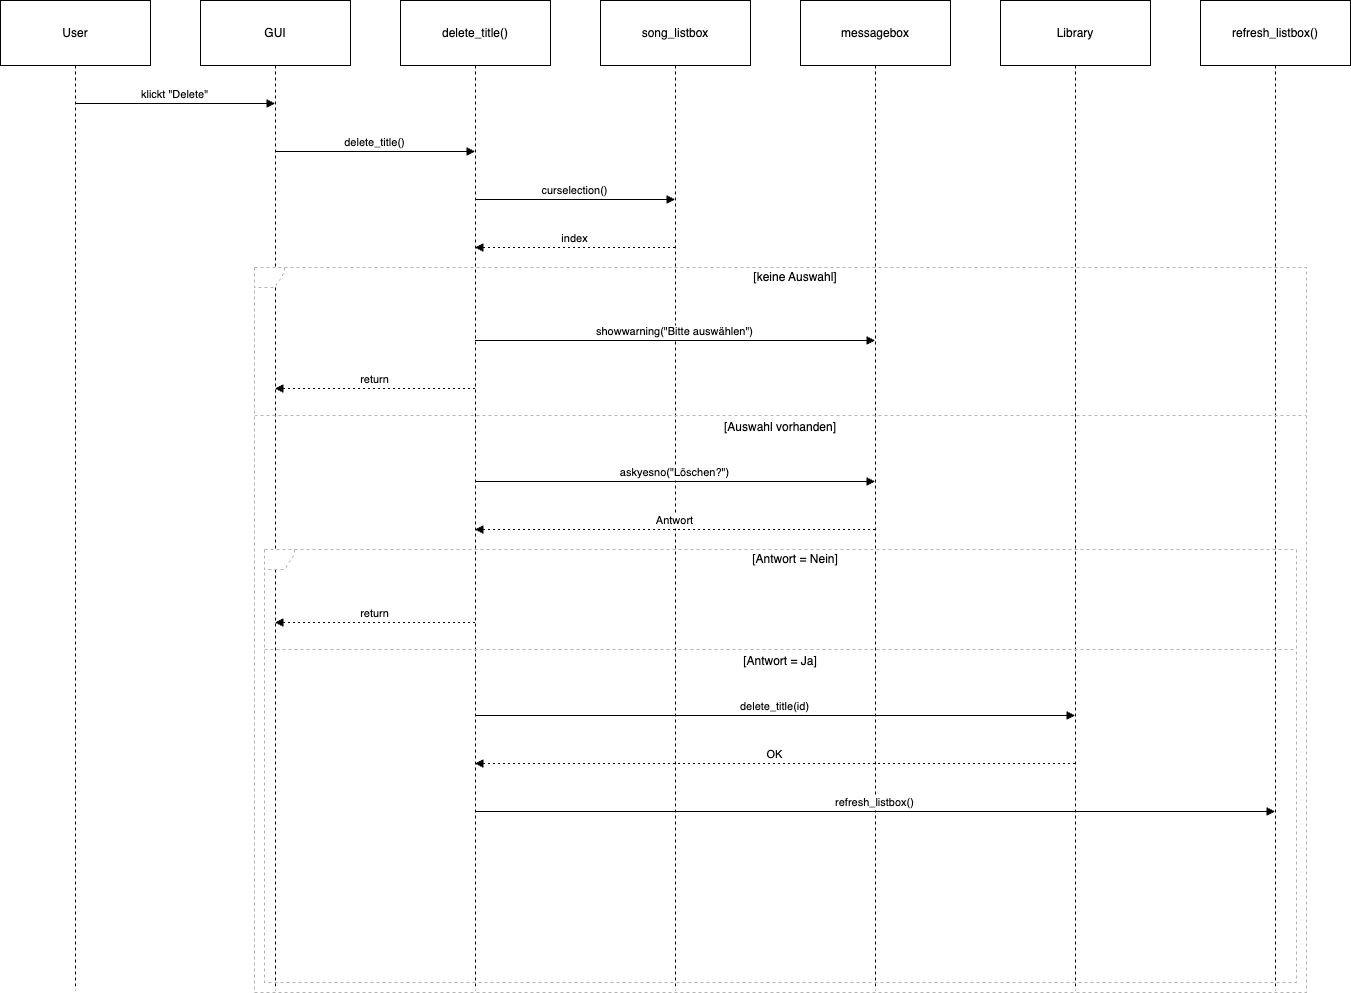

The diagram above was exported from draw.io. Its source (the exported page's mxGraphModel, read from the mxfile embedded in the PNG):
<mxGraphModel dx="1194" dy="612" grid="1" gridSize="10" guides="1" tooltips="1" connect="1" arrows="1" fold="1" page="1" pageScale="1" pageWidth="827" pageHeight="1169" math="0" shadow="0">
  <root>
    <mxCell id="0" />
    <mxCell id="1" parent="0" />
    <mxCell id="ibOhViKEl3qZpr9eZhiy-1" value="User" style="shape=umlLifeline;perimeter=lifelinePerimeter;whiteSpace=wrap;container=1;dropTarget=0;collapsible=0;recursiveResize=0;outlineConnect=0;portConstraint=eastwest;newEdgeStyle={&quot;edgeStyle&quot;:&quot;elbowEdgeStyle&quot;,&quot;elbow&quot;:&quot;vertical&quot;,&quot;curved&quot;:0,&quot;rounded&quot;:0};size=65;" parent="1" vertex="1">
      <mxGeometry x="20" y="20" width="150" height="990" as="geometry" />
    </mxCell>
    <mxCell id="ibOhViKEl3qZpr9eZhiy-2" value="GUI" style="shape=umlLifeline;perimeter=lifelinePerimeter;whiteSpace=wrap;container=1;dropTarget=0;collapsible=0;recursiveResize=0;outlineConnect=0;portConstraint=eastwest;newEdgeStyle={&quot;edgeStyle&quot;:&quot;elbowEdgeStyle&quot;,&quot;elbow&quot;:&quot;vertical&quot;,&quot;curved&quot;:0,&quot;rounded&quot;:0};size=65;" parent="1" vertex="1">
      <mxGeometry x="220" y="20" width="150" height="990" as="geometry" />
    </mxCell>
    <mxCell id="ibOhViKEl3qZpr9eZhiy-3" value="delete_title()" style="shape=umlLifeline;perimeter=lifelinePerimeter;whiteSpace=wrap;container=1;dropTarget=0;collapsible=0;recursiveResize=0;outlineConnect=0;portConstraint=eastwest;newEdgeStyle={&quot;edgeStyle&quot;:&quot;elbowEdgeStyle&quot;,&quot;elbow&quot;:&quot;vertical&quot;,&quot;curved&quot;:0,&quot;rounded&quot;:0};size=65;" parent="1" vertex="1">
      <mxGeometry x="420" y="20" width="150" height="990" as="geometry" />
    </mxCell>
    <mxCell id="ibOhViKEl3qZpr9eZhiy-4" value="song_listbox" style="shape=umlLifeline;perimeter=lifelinePerimeter;whiteSpace=wrap;container=1;dropTarget=0;collapsible=0;recursiveResize=0;outlineConnect=0;portConstraint=eastwest;newEdgeStyle={&quot;edgeStyle&quot;:&quot;elbowEdgeStyle&quot;,&quot;elbow&quot;:&quot;vertical&quot;,&quot;curved&quot;:0,&quot;rounded&quot;:0};size=65;" parent="1" vertex="1">
      <mxGeometry x="620" y="20" width="150" height="990" as="geometry" />
    </mxCell>
    <mxCell id="ibOhViKEl3qZpr9eZhiy-5" value="messagebox" style="shape=umlLifeline;perimeter=lifelinePerimeter;whiteSpace=wrap;container=1;dropTarget=0;collapsible=0;recursiveResize=0;outlineConnect=0;portConstraint=eastwest;newEdgeStyle={&quot;edgeStyle&quot;:&quot;elbowEdgeStyle&quot;,&quot;elbow&quot;:&quot;vertical&quot;,&quot;curved&quot;:0,&quot;rounded&quot;:0};size=65;" parent="1" vertex="1">
      <mxGeometry x="820" y="20" width="150" height="990" as="geometry" />
    </mxCell>
    <mxCell id="ibOhViKEl3qZpr9eZhiy-6" value="Library" style="shape=umlLifeline;perimeter=lifelinePerimeter;whiteSpace=wrap;container=1;dropTarget=0;collapsible=0;recursiveResize=0;outlineConnect=0;portConstraint=eastwest;newEdgeStyle={&quot;edgeStyle&quot;:&quot;elbowEdgeStyle&quot;,&quot;elbow&quot;:&quot;vertical&quot;,&quot;curved&quot;:0,&quot;rounded&quot;:0};size=65;" parent="1" vertex="1">
      <mxGeometry x="1020" y="20" width="150" height="990" as="geometry" />
    </mxCell>
    <mxCell id="ibOhViKEl3qZpr9eZhiy-7" value="refresh_listbox()" style="shape=umlLifeline;perimeter=lifelinePerimeter;whiteSpace=wrap;container=1;dropTarget=0;collapsible=0;recursiveResize=0;outlineConnect=0;portConstraint=eastwest;newEdgeStyle={&quot;edgeStyle&quot;:&quot;elbowEdgeStyle&quot;,&quot;elbow&quot;:&quot;vertical&quot;,&quot;curved&quot;:0,&quot;rounded&quot;:0};size=65;" parent="1" vertex="1">
      <mxGeometry x="1220" y="20" width="150" height="990" as="geometry" />
    </mxCell>
    <mxCell id="ibOhViKEl3qZpr9eZhiy-10" value="" style="shape=umlFrame;dashed=1;pointerEvents=0;dropTarget=0;strokeColor=#B3B3B3;height=20;width=30" parent="1" vertex="1">
      <mxGeometry x="284" y="569" width="1032" height="433" as="geometry" />
    </mxCell>
    <mxCell id="ibOhViKEl3qZpr9eZhiy-11" value="[Antwort = Nein]" style="text;strokeColor=none;fillColor=none;align=center;verticalAlign=middle;whiteSpace=wrap;" parent="ibOhViKEl3qZpr9eZhiy-10" vertex="1">
      <mxGeometry x="30" width="1002" height="20" as="geometry" />
    </mxCell>
    <mxCell id="ibOhViKEl3qZpr9eZhiy-12" value="[Antwort = Ja]" style="shape=line;dashed=1;whiteSpace=wrap;verticalAlign=top;labelPosition=center;verticalLabelPosition=middle;align=center;strokeColor=#B3B3B3;" parent="ibOhViKEl3qZpr9eZhiy-10" vertex="1">
      <mxGeometry y="98" width="1032" height="4" as="geometry" />
    </mxCell>
    <mxCell id="ibOhViKEl3qZpr9eZhiy-13" value="" style="shape=umlFrame;dashed=1;pointerEvents=0;dropTarget=0;strokeColor=#B3B3B3;height=20;width=30" parent="1" vertex="1">
      <mxGeometry x="274" y="287" width="1052" height="725" as="geometry" />
    </mxCell>
    <mxCell id="ibOhViKEl3qZpr9eZhiy-14" value="[keine Auswahl]" style="text;strokeColor=none;fillColor=none;align=center;verticalAlign=middle;whiteSpace=wrap;" parent="ibOhViKEl3qZpr9eZhiy-13" vertex="1">
      <mxGeometry x="30" width="1022" height="20" as="geometry" />
    </mxCell>
    <mxCell id="ibOhViKEl3qZpr9eZhiy-15" value="[Auswahl vorhanden]" style="shape=line;dashed=1;whiteSpace=wrap;verticalAlign=top;labelPosition=center;verticalLabelPosition=middle;align=center;strokeColor=#B3B3B3;" parent="ibOhViKEl3qZpr9eZhiy-13" vertex="1">
      <mxGeometry y="146" width="1052" height="4" as="geometry" />
    </mxCell>
    <mxCell id="ibOhViKEl3qZpr9eZhiy-16" value="klickt &quot;Delete&quot;" style="verticalAlign=bottom;edgeStyle=elbowEdgeStyle;elbow=vertical;curved=0;rounded=0;endArrow=block;" parent="1" source="ibOhViKEl3qZpr9eZhiy-1" target="ibOhViKEl3qZpr9eZhiy-2" edge="1">
      <mxGeometry relative="1" as="geometry">
        <Array as="points">
          <mxPoint x="204" y="123" />
        </Array>
      </mxGeometry>
    </mxCell>
    <mxCell id="ibOhViKEl3qZpr9eZhiy-17" value="delete_title()" style="verticalAlign=bottom;edgeStyle=elbowEdgeStyle;elbow=vertical;curved=0;rounded=0;endArrow=block;" parent="1" source="ibOhViKEl3qZpr9eZhiy-2" target="ibOhViKEl3qZpr9eZhiy-3" edge="1">
      <mxGeometry relative="1" as="geometry">
        <Array as="points">
          <mxPoint x="404" y="171" />
        </Array>
      </mxGeometry>
    </mxCell>
    <mxCell id="ibOhViKEl3qZpr9eZhiy-18" value="curselection()" style="verticalAlign=bottom;edgeStyle=elbowEdgeStyle;elbow=vertical;curved=0;rounded=0;endArrow=block;" parent="1" source="ibOhViKEl3qZpr9eZhiy-3" target="ibOhViKEl3qZpr9eZhiy-4" edge="1">
      <mxGeometry relative="1" as="geometry">
        <Array as="points">
          <mxPoint x="604" y="219" />
        </Array>
      </mxGeometry>
    </mxCell>
    <mxCell id="ibOhViKEl3qZpr9eZhiy-19" value="index" style="verticalAlign=bottom;edgeStyle=elbowEdgeStyle;elbow=vertical;curved=0;rounded=0;dashed=1;dashPattern=2 3;endArrow=block;" parent="1" source="ibOhViKEl3qZpr9eZhiy-4" target="ibOhViKEl3qZpr9eZhiy-3" edge="1">
      <mxGeometry relative="1" as="geometry">
        <Array as="points">
          <mxPoint x="607" y="267" />
        </Array>
      </mxGeometry>
    </mxCell>
    <mxCell id="ibOhViKEl3qZpr9eZhiy-20" value="showwarning(&quot;Bitte auswählen&quot;)" style="verticalAlign=bottom;edgeStyle=elbowEdgeStyle;elbow=vertical;curved=0;rounded=0;endArrow=block;" parent="1" source="ibOhViKEl3qZpr9eZhiy-3" target="ibOhViKEl3qZpr9eZhiy-5" edge="1">
      <mxGeometry relative="1" as="geometry">
        <Array as="points">
          <mxPoint x="704" y="360" />
        </Array>
      </mxGeometry>
    </mxCell>
    <mxCell id="ibOhViKEl3qZpr9eZhiy-21" value="return" style="verticalAlign=bottom;edgeStyle=elbowEdgeStyle;elbow=vertical;curved=0;rounded=0;dashed=1;dashPattern=2 3;endArrow=block;" parent="1" source="ibOhViKEl3qZpr9eZhiy-3" target="ibOhViKEl3qZpr9eZhiy-2" edge="1">
      <mxGeometry relative="1" as="geometry">
        <Array as="points">
          <mxPoint x="407" y="408" />
        </Array>
      </mxGeometry>
    </mxCell>
    <mxCell id="ibOhViKEl3qZpr9eZhiy-22" value="askyesno(&quot;Löschen?&quot;)" style="verticalAlign=bottom;edgeStyle=elbowEdgeStyle;elbow=vertical;curved=0;rounded=0;endArrow=block;" parent="1" source="ibOhViKEl3qZpr9eZhiy-3" target="ibOhViKEl3qZpr9eZhiy-5" edge="1">
      <mxGeometry relative="1" as="geometry">
        <Array as="points">
          <mxPoint x="704" y="501" />
        </Array>
      </mxGeometry>
    </mxCell>
    <mxCell id="ibOhViKEl3qZpr9eZhiy-23" value="Antwort" style="verticalAlign=bottom;edgeStyle=elbowEdgeStyle;elbow=vertical;curved=0;rounded=0;dashed=1;dashPattern=2 3;endArrow=block;" parent="1" source="ibOhViKEl3qZpr9eZhiy-5" target="ibOhViKEl3qZpr9eZhiy-3" edge="1">
      <mxGeometry relative="1" as="geometry">
        <Array as="points">
          <mxPoint x="707" y="549" />
        </Array>
      </mxGeometry>
    </mxCell>
    <mxCell id="ibOhViKEl3qZpr9eZhiy-24" value="return" style="verticalAlign=bottom;edgeStyle=elbowEdgeStyle;elbow=vertical;curved=0;rounded=0;dashed=1;dashPattern=2 3;endArrow=block;" parent="1" source="ibOhViKEl3qZpr9eZhiy-3" target="ibOhViKEl3qZpr9eZhiy-2" edge="1">
      <mxGeometry relative="1" as="geometry">
        <Array as="points">
          <mxPoint x="407" y="642" />
        </Array>
      </mxGeometry>
    </mxCell>
    <mxCell id="ibOhViKEl3qZpr9eZhiy-25" value="delete_title(id)" style="verticalAlign=bottom;edgeStyle=elbowEdgeStyle;elbow=vertical;curved=0;rounded=0;endArrow=block;" parent="1" source="ibOhViKEl3qZpr9eZhiy-3" target="ibOhViKEl3qZpr9eZhiy-6" edge="1">
      <mxGeometry relative="1" as="geometry">
        <Array as="points">
          <mxPoint x="804" y="735" />
        </Array>
      </mxGeometry>
    </mxCell>
    <mxCell id="ibOhViKEl3qZpr9eZhiy-26" value="OK" style="verticalAlign=bottom;edgeStyle=elbowEdgeStyle;elbow=vertical;curved=0;rounded=0;dashed=1;dashPattern=2 3;endArrow=block;" parent="1" source="ibOhViKEl3qZpr9eZhiy-6" target="ibOhViKEl3qZpr9eZhiy-3" edge="1">
      <mxGeometry relative="1" as="geometry">
        <Array as="points">
          <mxPoint x="807" y="783" />
        </Array>
      </mxGeometry>
    </mxCell>
    <mxCell id="ibOhViKEl3qZpr9eZhiy-27" value="refresh_listbox()" style="verticalAlign=bottom;edgeStyle=elbowEdgeStyle;elbow=vertical;curved=0;rounded=0;endArrow=block;" parent="1" source="ibOhViKEl3qZpr9eZhiy-3" target="ibOhViKEl3qZpr9eZhiy-7" edge="1">
      <mxGeometry relative="1" as="geometry">
        <Array as="points">
          <mxPoint x="904" y="831" />
        </Array>
      </mxGeometry>
    </mxCell>
  </root>
</mxGraphModel>